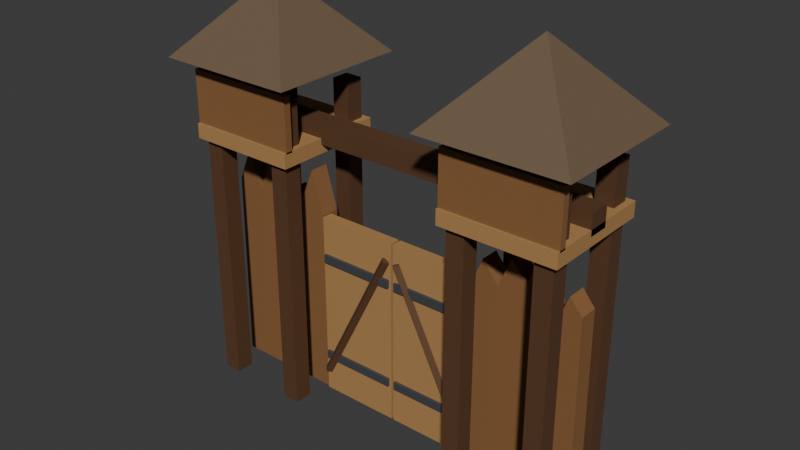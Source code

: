# Source: siege_palisade_gate.blend  (saved by Blender 5.2.44; exported with 4.5.12 LTS)
import bpy
from mathutils import Matrix  # noqa: F401  (used for matrix-valued properties, if any)

bpy.ops.wm.read_factory_settings(use_empty=True)
scene = bpy.context.scene
scene.name = 'Scene'

# ---- collections
col_collection = bpy.data.collections.new('Collection'); scene.collection.children.link(col_collection)

# ---- materials (node trees are filled in below, after node groups)
mat_castle_timber = bpy.data.materials.new('castle_timber')
mat_castle_timber.diffuse_color = (0.1022, 0.04374, 0.016, 1.0)
mat_castle_wood_light = bpy.data.materials.new('castle_wood_light')
mat_castle_wood_light.diffuse_color = (0.4342, 0.2346, 0.08438, 1.0)
mat_castle_wood = bpy.data.materials.new('castle_wood')
mat_castle_wood.diffuse_color = (0.2542, 0.117, 0.03955, 1.0)
mat_castle_shingle = bpy.data.materials.new('castle_shingle')
mat_castle_shingle.diffuse_color = (0.1559, 0.1022, 0.05781, 1.0)
mat_castle_iron = bpy.data.materials.new('castle_iron')
mat_castle_iron.diffuse_color = (0.1095, 0.1195, 0.1329, 1.0)

# ---- material node trees
mat_castle_timber.use_nodes = True; mat_castle_timber.node_tree.nodes.clear()
_N = mat_castle_timber.node_tree.nodes; _L = mat_castle_timber.node_tree.links
n0 = _N.new('ShaderNodeBsdfPrincipled'); n0.name = 'Principled BSDF'; n0.location = (-200, 100)
n0.inputs[0].default_value = (0.1022, 0.04374, 0.016, 1.0)
n0.inputs[2].default_value = 0.78
n0.inputs[10].default_value = 0.005
n1 = _N.new('ShaderNodeOutputMaterial'); n1.name = 'Material Output'; n1.location = (200, 100)
_L.new(n0.outputs[0], n1.inputs[0])
n1.is_active_output = True
mat_castle_wood_light.use_nodes = True; mat_castle_wood_light.node_tree.nodes.clear()
_N = mat_castle_wood_light.node_tree.nodes; _L = mat_castle_wood_light.node_tree.links
n0 = _N.new('ShaderNodeBsdfPrincipled'); n0.name = 'Principled BSDF'; n0.location = (-200, 100)
n0.inputs[0].default_value = (0.4342, 0.2346, 0.08438, 1.0)
n0.inputs[2].default_value = 0.78
n0.inputs[10].default_value = 0.005
n1 = _N.new('ShaderNodeOutputMaterial'); n1.name = 'Material Output'; n1.location = (200, 100)
_L.new(n0.outputs[0], n1.inputs[0])
n1.is_active_output = True
mat_castle_wood.use_nodes = True; mat_castle_wood.node_tree.nodes.clear()
_N = mat_castle_wood.node_tree.nodes; _L = mat_castle_wood.node_tree.links
n0 = _N.new('ShaderNodeBsdfPrincipled'); n0.name = 'Principled BSDF'; n0.location = (-200, 100)
n0.inputs[0].default_value = (0.2542, 0.117, 0.03955, 1.0)
n0.inputs[2].default_value = 0.78
n0.inputs[10].default_value = 0.005
n1 = _N.new('ShaderNodeOutputMaterial'); n1.name = 'Material Output'; n1.location = (200, 100)
_L.new(n0.outputs[0], n1.inputs[0])
n1.is_active_output = True
mat_castle_shingle.use_nodes = True; mat_castle_shingle.node_tree.nodes.clear()
_N = mat_castle_shingle.node_tree.nodes; _L = mat_castle_shingle.node_tree.links
n0 = _N.new('ShaderNodeBsdfPrincipled'); n0.name = 'Principled BSDF'; n0.location = (-200, 100)
n0.inputs[0].default_value = (0.1559, 0.1022, 0.05781, 1.0)
n0.inputs[2].default_value = 0.78
n0.inputs[10].default_value = 0.005
n1 = _N.new('ShaderNodeOutputMaterial'); n1.name = 'Material Output'; n1.location = (200, 100)
_L.new(n0.outputs[0], n1.inputs[0])
n1.is_active_output = True
mat_castle_iron.use_nodes = True; mat_castle_iron.node_tree.nodes.clear()
_N = mat_castle_iron.node_tree.nodes; _L = mat_castle_iron.node_tree.links
n0 = _N.new('ShaderNodeBsdfPrincipled'); n0.name = 'Principled BSDF'; n0.location = (-200, 100)
n0.inputs[0].default_value = (0.1095, 0.1195, 0.1329, 1.0)
n0.inputs[1].default_value = 0.5
n0.inputs[10].default_value = 0.005
n1 = _N.new('ShaderNodeOutputMaterial'); n1.name = 'Material Output'; n1.location = (200, 100)
_L.new(n0.outputs[0], n1.inputs[0])
n1.is_active_output = True

# ---- world
world_world = bpy.data.worlds.new('World'); scene.world = world_world
world_world.use_nodes = True; world_world.node_tree.nodes.clear()
_N = world_world.node_tree.nodes; _L = world_world.node_tree.links
n0 = _N.new('ShaderNodeOutputWorld'); n0.name = 'World Output'; n0.location = (200, 100)
n1 = _N.new('ShaderNodeBackground'); n1.name = 'Background'; n1.location = (-200, 100)
n1.inputs[0].default_value = (0.05088, 0.05088, 0.05088, 1.0)
_L.new(n1.outputs[0], n0.inputs[0])
n0.is_active_output = True
world_world.color = (0.05088, 0.05088, 0.05088)
world_world.sun_shadow_jitter_overblur = 0.0

# ---- meshes
me_cube = bpy.data.meshes.new('Cube')
me_cube.from_pydata([(-3.2, -0.85, 0.0), (-3.2, -0.85, 5.2), (-3.2, -0.55, 0.0), (-3.2, -0.55, 5.2), (-2.9, -0.85, 0.0), (-2.9, -0.85, 5.2), (-2.9, -0.55, 0.0), (-2.9, -0.55, 5.2), (-3.2, 0.55, 0.0), (-3.2, 0.55, 5.2), (-3.2, 0.85, 0.0), (-3.2, 0.85, 5.2), (-2.9, 0.55, 0.0), (-2.9, 0.55, 5.2), (-2.9, 0.85, 0.0), (-2.9, 0.85, 5.2), (-1.8, -0.85, 0.0), (-1.8, -0.85, 5.2), (-1.8, -0.55, 0.0), (-1.8, -0.55, 5.2), (-1.5, -0.85, 0.0), (-1.5, -0.85, 5.2), (-1.5, -0.55, 0.0), (-1.5, -0.55, 5.2), (-1.8, 0.55, 0.0), (-1.8, 0.55, 5.2), (-1.8, 0.85, 0.0), (-1.8, 0.85, 5.2), (-1.5, 0.55, 0.0), (-1.5, 0.55, 5.2), (-1.5, 0.85, 0.0), (-1.5, 0.85, 5.2), (-3.3, -0.95, 4.275), (-3.3, -0.95, 4.525), (-3.3, 0.95, 4.275), (-3.3, 0.95, 4.525), (-1.4, -0.95, 4.275), (-1.4, -0.95, 4.525), (-1.4, 0.95, 4.275), (-1.4, 0.95, 4.525), (-3.3, -0.91, 4.5), (-3.3, -0.91, 5.4), (-3.3, -0.79, 4.5), (-3.3, -0.79, 5.4), (-1.4, -0.91, 4.5), (-1.4, -0.91, 5.4), (-1.4, -0.79, 4.5), (-1.4, -0.79, 5.4), (-3.55, -1.2, 5.6), (-1.15, -1.2, 5.6), (-1.15, 1.2, 5.6), (-3.55, 1.2, 5.6), (-2.35, 0.0, 6.9), (-2.35, 0.0, 6.9), (-3.27, -0.16, 3.324), (-3.062, -0.16, 3.824), (-2.795, -0.16, 3.28), (-2.587, -0.16, 3.78), (-2.32, -0.16, 2.97), (-2.112, -0.16, 3.47), (-1.845, -0.16, 3.426), (-1.637, -0.16, 3.926), (-1.43, -0.16, 3.2), (-1.4, -0.16, 0.0), (-3.3, -0.16, 0.0), (-3.27, 0.16, 3.324), (-3.062, 0.16, 3.824), (-2.795, 0.16, 3.28), (-2.587, 0.16, 3.78), (-2.32, 0.16, 2.97), (-2.112, 0.16, 3.47), (-1.845, 0.16, 3.426), (-1.637, 0.16, 3.926), (-1.43, 0.16, 3.2), (-1.4, 0.16, 0.0), (-3.3, 0.16, 0.0), (1.5, -0.85, 0.0), (1.5, -0.85, 5.2), (1.5, -0.55, 0.0), (1.5, -0.55, 5.2), (1.8, -0.85, 0.0), (1.8, -0.85, 5.2), (1.8, -0.55, 0.0), (1.8, -0.55, 5.2), (1.5, 0.55, 0.0), (1.5, 0.55, 5.2), (1.5, 0.85, 0.0), (1.5, 0.85, 5.2), (1.8, 0.55, 0.0), (1.8, 0.55, 5.2), (1.8, 0.85, 0.0), (1.8, 0.85, 5.2), (2.9, -0.85, 0.0), (2.9, -0.85, 5.2), (2.9, -0.55, 0.0), (2.9, -0.55, 5.2), (3.2, -0.85, 0.0), (3.2, -0.85, 5.2), (3.2, -0.55, 0.0), (3.2, -0.55, 5.2), (2.9, 0.55, 0.0), (2.9, 0.55, 5.2), (2.9, 0.85, 0.0), (2.9, 0.85, 5.2), (3.2, 0.55, 0.0), (3.2, 0.55, 5.2), (3.2, 0.85, 0.0), (3.2, 0.85, 5.2), (1.4, -0.95, 4.275), (1.4, -0.95, 4.525), (1.4, 0.95, 4.275), (1.4, 0.95, 4.525), (3.3, -0.95, 4.275), (3.3, -0.95, 4.525), (3.3, 0.95, 4.275), (3.3, 0.95, 4.525), (1.4, -0.91, 4.5), (1.4, -0.91, 5.4), (1.4, -0.79, 4.5), (1.4, -0.79, 5.4), (3.3, -0.91, 4.5), (3.3, -0.91, 5.4), (3.3, -0.79, 4.5), (3.3, -0.79, 5.4), (1.15, -1.2, 5.6), (3.55, -1.2, 5.6), (3.55, 1.2, 5.6), (1.15, 1.2, 5.6), (2.35, 0.0, 6.9), (2.35, 0.0, 6.9), (1.43, -0.16, 3.025), (1.637, -0.16, 3.525), (1.905, -0.16, 3.183), (2.112, -0.16, 3.683), (2.38, -0.16, 3.397), (2.587, -0.16, 3.897), (2.855, -0.16, 2.954), (3.062, -0.16, 3.454), (3.27, -0.16, 3.2), (3.3, -0.16, 0.0), (1.4, -0.16, 0.0), (1.43, 0.16, 3.025), (1.637, 0.16, 3.525), (1.905, 0.16, 3.183), (2.112, 0.16, 3.683), (2.38, 0.16, 3.397), (2.587, 0.16, 3.897), (2.855, 0.16, 2.954), (3.062, 0.16, 3.454), (3.27, 0.16, 3.2), (3.3, 0.16, 0.0), (1.4, 0.16, 0.0), (-1.4, -0.19, 0.0), (-1.4, -0.19, 3.2), (-1.4, -0.01, 0.0), (-1.4, -0.01, 3.2), (-0.02, -0.19, 0.0), (-0.02, -0.19, 3.2), (-0.02, -0.01, 0.0), (-0.02, -0.01, 3.2), (-1.36, -0.235, 0.63), (-1.36, -0.235, 0.77), (-1.36, -0.185, 0.63), (-1.36, -0.185, 0.77), (-0.06, -0.235, 0.63), (-0.06, -0.235, 0.77), (-0.06, -0.185, 0.63), (-0.06, -0.185, 0.77), (-1.36, -0.235, 2.43), (-1.36, -0.235, 2.57), (-1.36, -0.185, 2.43), (-1.36, -0.185, 2.57), (-0.06, -0.235, 2.43), (-0.06, -0.235, 2.57), (-0.06, -0.185, 2.43), (-0.06, -0.185, 2.57), (0.02, -0.19, 0.0), (0.02, -0.19, 3.2), (0.02, -0.01, 0.0), (0.02, -0.01, 3.2), (1.4, -0.19, 0.0), (1.4, -0.19, 3.2), (1.4, -0.01, 0.0), (1.4, -0.01, 3.2), (0.06, -0.235, 0.63), (0.06, -0.235, 0.77), (0.06, -0.185, 0.63), (0.06, -0.185, 0.77), (1.36, -0.235, 0.63), (1.36, -0.235, 0.77), (1.36, -0.185, 0.63), (1.36, -0.185, 0.77), (0.06, -0.235, 2.43), (0.06, -0.235, 2.57), (0.06, -0.185, 2.43), (0.06, -0.185, 2.57), (1.36, -0.235, 2.43), (1.36, -0.235, 2.57), (1.36, -0.185, 2.43), (1.36, -0.185, 2.57), (-1.413, -0.22, 0.4313), (-0.1626, -0.22, 2.931), (-1.35, -0.15, 0.4), (-0.1, -0.15, 2.9), (-1.287, -0.22, 0.3687), (-0.03739, -0.22, 2.869), (-1.35, -0.29, 0.4), (-0.1, -0.29, 2.9), (1.413, -0.22, 0.4313), (0.1626, -0.22, 2.931), (1.35, -0.29, 0.4), (0.1, -0.29, 2.9), (1.287, -0.22, 0.3687), (0.03739, -0.22, 2.869), (1.35, -0.15, 0.4), (0.1, -0.15, 2.9), (-3.3, -0.175, 4.425), (-3.3, -0.175, 4.775), (-3.3, 0.175, 4.425), (-3.3, 0.175, 4.775), (3.3, -0.175, 4.425), (3.3, -0.175, 4.775), (3.3, 0.175, 4.425), (3.3, 0.175, 4.775)], [], [(0, 1, 3, 2), (2, 3, 7, 6), (6, 7, 5, 4), (4, 5, 1, 0), (2, 6, 4, 0), (7, 3, 1, 5), (8, 9, 11, 10), (10, 11, 15, 14), (14, 15, 13, 12), (12, 13, 9, 8), (10, 14, 12, 8), (15, 11, 9, 13), (16, 17, 19, 18), (18, 19, 23, 22), (22, 23, 21, 20), (20, 21, 17, 16), (18, 22, 20, 16), (23, 19, 17, 21), (24, 25, 27, 26), (26, 27, 31, 30), (30, 31, 29, 28), (28, 29, 25, 24), (26, 30, 28, 24), (31, 27, 25, 29), (32, 33, 35, 34), (34, 35, 39, 38), (38, 39, 37, 36), (36, 37, 33, 32), (34, 38, 36, 32), (39, 35, 33, 37), (40, 41, 43, 42), (42, 43, 47, 46), (46, 47, 45, 44), (44, 45, 41, 40), (42, 46, 44, 40), (47, 43, 41, 45), (48, 49, 53, 52), (50, 51, 52, 53), (48, 52, 51), (49, 50, 53), (51, 50, 49, 48), (64, 63, 62, 61, 60, 59, 58, 57, 56, 55, 54), (65, 66, 67, 68, 69, 70, 71, 72, 73, 74, 75), (54, 55, 66, 65), (55, 56, 67, 66), (56, 57, 68, 67), (57, 58, 69, 68), (58, 59, 70, 69), (59, 60, 71, 70), (60, 61, 72, 71), (61, 62, 73, 72), (62, 63, 74, 73), (63, 64, 75, 74), (64, 54, 65, 75), (76, 77, 79, 78), (78, 79, 83, 82), (82, 83, 81, 80), (80, 81, 77, 76), (78, 82, 80, 76), (83, 79, 77, 81), (84, 85, 87, 86), (86, 87, 91, 90), (90, 91, 89, 88), (88, 89, 85, 84), (86, 90, 88, 84), (91, 87, 85, 89), (92, 93, 95, 94), (94, 95, 99, 98), (98, 99, 97, 96), (96, 97, 93, 92), (94, 98, 96, 92), (99, 95, 93, 97), (100, 101, 103, 102), (102, 103, 107, 106), (106, 107, 105, 104), (104, 105, 101, 100), (102, 106, 104, 100), (107, 103, 101, 105), (108, 109, 111, 110), (110, 111, 115, 114), (114, 115, 113, 112), (112, 113, 109, 108), (110, 114, 112, 108), (115, 111, 109, 113), (116, 117, 119, 118), (118, 119, 123, 122), (122, 123, 121, 120), (120, 121, 117, 116), (118, 122, 120, 116), (123, 119, 117, 121), (124, 125, 129, 128), (126, 127, 128, 129), (124, 128, 127), (125, 126, 129), (127, 126, 125, 124), (140, 139, 138, 137, 136, 135, 134, 133, 132, 131, 130), (141, 142, 143, 144, 145, 146, 147, 148, 149, 150, 151), (130, 131, 142, 141), (131, 132, 143, 142), (132, 133, 144, 143), (133, 134, 145, 144), (134, 135, 146, 145), (135, 136, 147, 146), (136, 137, 148, 147), (137, 138, 149, 148), (138, 139, 150, 149), (139, 140, 151, 150), (140, 130, 141, 151), (152, 153, 155, 154), (154, 155, 159, 158), (158, 159, 157, 156), (156, 157, 153, 152), (154, 158, 156, 152), (159, 155, 153, 157), (160, 161, 163, 162), (162, 163, 167, 166), (166, 167, 165, 164), (164, 165, 161, 160), (162, 166, 164, 160), (167, 163, 161, 165), (168, 169, 171, 170), (170, 171, 175, 174), (174, 175, 173, 172), (172, 173, 169, 168), (170, 174, 172, 168), (175, 171, 169, 173), (176, 177, 179, 178), (178, 179, 183, 182), (182, 183, 181, 180), (180, 181, 177, 176), (178, 182, 180, 176), (183, 179, 177, 181), (184, 185, 187, 186), (186, 187, 191, 190), (190, 191, 189, 188), (188, 189, 185, 184), (186, 190, 188, 184), (191, 187, 185, 189), (192, 193, 195, 194), (194, 195, 199, 198), (198, 199, 197, 196), (196, 197, 193, 192), (194, 198, 196, 192), (199, 195, 193, 197), (200, 201, 203, 202), (202, 203, 205, 204), (203, 201, 207, 205), (204, 205, 207, 206), (206, 207, 201, 200), (200, 202, 204, 206), (208, 209, 211, 210), (210, 211, 213, 212), (211, 209, 215, 213), (212, 213, 215, 214), (214, 215, 209, 208), (208, 210, 212, 214), (216, 217, 219, 218), (218, 219, 223, 222), (222, 223, 221, 220), (220, 221, 217, 216), (218, 222, 220, 216), (223, 219, 217, 221)])
me_cube.polygons.foreach_set('material_index', [0, 0, 0, 0, 0, 0, 0, 0, 0, 0, 0, 0, 0, 0, 0, 0, 0, 0, 0, 0, 0, 0, 0, 0, 1, 1, 1, 1, 1, 1, 2, 2, 2, 2, 2, 2, 3, 3, 3, 3, 3, 2, 2, 2, 2, 2, 2, 2, 2, 2, 2, 2, 2, 2, 0, 0, 0, 0, 0, 0, 0, 0, 0, 0, 0, 0, 0, 0, 0, 0, 0, 0, 0, 0, 0, 0, 0, 0, 1, 1, 1, 1, 1, 1, 2, 2, 2, 2, 2, 2, 3, 3, 3, 3, 3, 2, 2, 2, 2, 2, 2, 2, 2, 2, 2, 2, 2, 2, 1, 1, 1, 1, 1, 1, 4, 4, 4, 4, 4, 4, 4, 4, 4, 4, 4, 4, 1, 1, 1, 1, 1, 1, 4, 4, 4, 4, 4, 4, 4, 4, 4, 4, 4, 4, 0, 0, 0, 0, 0, 0, 0, 0, 0, 0, 0, 0, 0, 0, 0, 0, 0, 0])
_uv = me_cube.uv_layers.new(name='UVMap')
_uv.uv.foreach_set('vector', [0.375, 0.0, 0.625, 0.0, 0.625, 0.25, 0.375, 0.25, 0.375, 0.25, 0.625, 0.25, 0.625, 0.5, 0.375, 0.5, 0.375, 0.5, 0.625, 0.5, 0.625, 0.75, 0.375, 0.75, 0.375, 0.75, 0.625, 0.75, 0.625, 1.0, 0.375, 1.0, 0.125, 0.5, 0.375, 0.5, 0.375, 0.75, 0.125, 0.75, 0.625, 0.5, 0.875, 0.5, 0.875, 0.75, 0.625, 0.75, 0.375, 0.0, 0.625, 0.0, 0.625, 0.25, 0.375, 0.25, 0.375, 0.25, 0.625, 0.25, 0.625, 0.5, 0.375, 0.5, 0.375, 0.5, 0.625, 0.5, 0.625, 0.75, 0.375, 0.75, 0.375, 0.75, 0.625, 0.75, 0.625, 1.0, 0.375, 1.0, 0.125, 0.5, 0.375, 0.5, 0.375, 0.75, 0.125, 0.75, 0.625, 0.5, 0.875, 0.5, 0.875, 0.75, 0.625, 0.75, 0.375, 0.0, 0.625, 0.0, 0.625, 0.25, 0.375, 0.25, 0.375, 0.25, 0.625, 0.25, 0.625, 0.5, 0.375, 0.5, 0.375, 0.5, 0.625, 0.5, 0.625, 0.75, 0.375, 0.75, 0.375, 0.75, 0.625, 0.75, 0.625, 1.0, 0.375, 1.0, 0.125, 0.5, 0.375, 0.5, 0.375, 0.75, 0.125, 0.75, 0.625, 0.5, 0.875, 0.5, 0.875, 0.75, 0.625, 0.75, 0.375, 0.0, 0.625, 0.0, 0.625, 0.25, 0.375, 0.25, 0.375, 0.25, 0.625, 0.25, 0.625, 0.5, 0.375, 0.5, 0.375, 0.5, 0.625, 0.5, 0.625, 0.75, 0.375, 0.75, 0.375, 0.75, 0.625, 0.75, 0.625, 1.0, 0.375, 1.0, 0.125, 0.5, 0.375, 0.5, 0.375, 0.75, 0.125, 0.75, 0.625, 0.5, 0.875, 0.5, 0.875, 0.75, 0.625, 0.75, 0.375, 0.0, 0.625, 0.0, 0.625, 0.25, 0.375, 0.25, 0.375, 0.25, 0.625, 0.25, 0.625, 0.5, 0.375, 0.5, 0.375, 0.5, 0.625, 0.5, 0.625, 0.75, 0.375, 0.75, 0.375, 0.75, 0.625, 0.75, 0.625, 1.0, 0.375, 1.0, 0.125, 0.5, 0.375, 0.5, 0.375, 0.75, 0.125, 0.75, 0.625, 0.5, 0.875, 0.5, 0.875, 0.75, 0.625, 0.75, 0.375, 0.0, 0.625, 0.0, 0.625, 0.25, 0.375, 0.25, 0.375, 0.25, 0.625, 0.25, 0.625, 0.5, 0.375, 0.5, 0.375, 0.5, 0.625, 0.5, 0.625, 0.75, 0.375, 0.75, 0.375, 0.75, 0.625, 0.75, 0.625, 1.0, 0.375, 1.0, 0.125, 0.5, 0.375, 0.5, 0.375, 0.75, 0.125, 0.75, 0.625, 0.5, 0.875, 0.5, 0.875, 0.75, 0.625, 0.75, 0.0, 0.0, 1.0, 0.0, 1.0, 1.0, 0.0, 1.0, 0.0, 0.0, 1.0, 0.0, 1.0, 1.0, 0.0, 1.0, 0.0, 0.0, 1.0, 0.0, 1.0, 1.0, 0.0, 0.0, 1.0, 0.0, 1.0, 1.0, 0.0, 0.0, 1.0, 0.0, 1.0, 1.0, 0.0, 1.0, 0.5, 1.0, 0.7703, 0.9206, 0.9548, 0.7077, 0.9949, 0.4288, 0.8779, 0.1726, 0.6409, 0.02025, 0.3591, 0.02025, 0.1221, 0.1726, 0.005089, 0.4288, 0.04518, 0.7077, 0.2297, 0.9206, 0.5, 1.0, 0.7703, 0.9206, 0.9548, 0.7077, 0.9949, 0.4288, 0.8779, 0.1726, 0.6409, 0.02025, 0.3591, 0.02025, 0.1221, 0.1726, 0.005089, 0.4288, 0.04518, 0.7077, 0.2297, 0.9206, 0.0, 0.0, 1.0, 0.0, 1.0, 1.0, 0.0, 1.0, 0.0, 0.0, 1.0, 0.0, 1.0, 1.0, 0.0, 1.0, 0.0, 0.0, 1.0, 0.0, 1.0, 1.0, 0.0, 1.0, 0.0, 0.0, 1.0, 0.0, 1.0, 1.0, 0.0, 1.0, 0.0, 0.0, 1.0, 0.0, 1.0, 1.0, 0.0, 1.0, 0.0, 0.0, 1.0, 0.0, 1.0, 1.0, 0.0, 1.0, 0.0, 0.0, 1.0, 0.0, 1.0, 1.0, 0.0, 1.0, 0.0, 0.0, 1.0, 0.0, 1.0, 1.0, 0.0, 1.0, 0.0, 0.0, 1.0, 0.0, 1.0, 1.0, 0.0, 1.0, 0.0, 0.0, 1.0, 0.0, 1.0, 1.0, 0.0, 1.0, 0.0, 0.0, 1.0, 0.0, 1.0, 1.0, 0.0, 1.0, 0.375, 0.0, 0.625, 0.0, 0.625, 0.25, 0.375, 0.25, 0.375, 0.25, 0.625, 0.25, 0.625, 0.5, 0.375, 0.5, 0.375, 0.5, 0.625, 0.5, 0.625, 0.75, 0.375, 0.75, 0.375, 0.75, 0.625, 0.75, 0.625, 1.0, 0.375, 1.0, 0.125, 0.5, 0.375, 0.5, 0.375, 0.75, 0.125, 0.75, 0.625, 0.5, 0.875, 0.5, 0.875, 0.75, 0.625, 0.75, 0.375, 0.0, 0.625, 0.0, 0.625, 0.25, 0.375, 0.25, 0.375, 0.25, 0.625, 0.25, 0.625, 0.5, 0.375, 0.5, 0.375, 0.5, 0.625, 0.5, 0.625, 0.75, 0.375, 0.75, 0.375, 0.75, 0.625, 0.75, 0.625, 1.0, 0.375, 1.0, 0.125, 0.5, 0.375, 0.5, 0.375, 0.75, 0.125, 0.75, 0.625, 0.5, 0.875, 0.5, 0.875, 0.75, 0.625, 0.75, 0.375, 0.0, 0.625, 0.0, 0.625, 0.25, 0.375, 0.25, 0.375, 0.25, 0.625, 0.25, 0.625, 0.5, 0.375, 0.5, 0.375, 0.5, 0.625, 0.5, 0.625, 0.75, 0.375, 0.75, 0.375, 0.75, 0.625, 0.75, 0.625, 1.0, 0.375, 1.0, 0.125, 0.5, 0.375, 0.5, 0.375, 0.75, 0.125, 0.75, 0.625, 0.5, 0.875, 0.5, 0.875, 0.75, 0.625, 0.75, 0.375, 0.0, 0.625, 0.0, 0.625, 0.25, 0.375, 0.25, 0.375, 0.25, 0.625, 0.25, 0.625, 0.5, 0.375, 0.5, 0.375, 0.5, 0.625, 0.5, 0.625, 0.75, 0.375, 0.75, 0.375, 0.75, 0.625, 0.75, 0.625, 1.0, 0.375, 1.0, 0.125, 0.5, 0.375, 0.5, 0.375, 0.75, 0.125, 0.75, 0.625, 0.5, 0.875, 0.5, 0.875, 0.75, 0.625, 0.75, 0.375, 0.0, 0.625, 0.0, 0.625, 0.25, 0.375, 0.25, 0.375, 0.25, 0.625, 0.25, 0.625, 0.5, 0.375, 0.5, 0.375, 0.5, 0.625, 0.5, 0.625, 0.75, 0.375, 0.75, 0.375, 0.75, 0.625, 0.75, 0.625, 1.0, 0.375, 1.0, 0.125, 0.5, 0.375, 0.5, 0.375, 0.75, 0.125, 0.75, 0.625, 0.5, 0.875, 0.5, 0.875, 0.75, 0.625, 0.75, 0.375, 0.0, 0.625, 0.0, 0.625, 0.25, 0.375, 0.25, 0.375, 0.25, 0.625, 0.25, 0.625, 0.5, 0.375, 0.5, 0.375, 0.5, 0.625, 0.5, 0.625, 0.75, 0.375, 0.75, 0.375, 0.75, 0.625, 0.75, 0.625, 1.0, 0.375, 1.0, 0.125, 0.5, 0.375, 0.5, 0.375, 0.75, 0.125, 0.75, 0.625, 0.5, 0.875, 0.5, 0.875, 0.75, 0.625, 0.75, 0.0, 0.0, 1.0, 0.0, 1.0, 1.0, 0.0, 1.0, 0.0, 0.0, 1.0, 0.0, 1.0, 1.0, 0.0, 1.0, 0.0, 0.0, 1.0, 0.0, 1.0, 1.0, 0.0, 0.0, 1.0, 0.0, 1.0, 1.0, 0.0, 0.0, 1.0, 0.0, 1.0, 1.0, 0.0, 1.0, 0.5, 1.0, 0.7703, 0.9206, 0.9548, 0.7077, 0.9949, 0.4288, 0.8779, 0.1726, 0.6409, 0.02025, 0.3591, 0.02025, 0.1221, 0.1726, 0.005089, 0.4288, 0.04518, 0.7077, 0.2297, 0.9206, 0.5, 1.0, 0.7703, 0.9206, 0.9548, 0.7077, 0.9949, 0.4288, 0.8779, 0.1726, 0.6409, 0.02025, 0.3591, 0.02025, 0.1221, 0.1726, 0.005089, 0.4288, 0.04518, 0.7077, 0.2297, 0.9206, 0.0, 0.0, 1.0, 0.0, 1.0, 1.0, 0.0, 1.0, 0.0, 0.0, 1.0, 0.0, 1.0, 1.0, 0.0, 1.0, 0.0, 0.0, 1.0, 0.0, 1.0, 1.0, 0.0, 1.0, 0.0, 0.0, 1.0, 0.0, 1.0, 1.0, 0.0, 1.0, 0.0, 0.0, 1.0, 0.0, 1.0, 1.0, 0.0, 1.0, 0.0, 0.0, 1.0, 0.0, 1.0, 1.0, 0.0, 1.0, 0.0, 0.0, 1.0, 0.0, 1.0, 1.0, 0.0, 1.0, 0.0, 0.0, 1.0, 0.0, 1.0, 1.0, 0.0, 1.0, 0.0, 0.0, 1.0, 0.0, 1.0, 1.0, 0.0, 1.0, 0.0, 0.0, 1.0, 0.0, 1.0, 1.0, 0.0, 1.0, 0.0, 0.0, 1.0, 0.0, 1.0, 1.0, 0.0, 1.0, 0.375, 0.0, 0.625, 0.0, 0.625, 0.25, 0.375, 0.25, 0.375, 0.25, 0.625, 0.25, 0.625, 0.5, 0.375, 0.5, 0.375, 0.5, 0.625, 0.5, 0.625, 0.75, 0.375, 0.75, 0.375, 0.75, 0.625, 0.75, 0.625, 1.0, 0.375, 1.0, 0.125, 0.5, 0.375, 0.5, 0.375, 0.75, 0.125, 0.75, 0.625, 0.5, 0.875, 0.5, 0.875, 0.75, 0.625, 0.75, 0.375, 0.0, 0.625, 0.0, 0.625, 0.25, 0.375, 0.25, 0.375, 0.25, 0.625, 0.25, 0.625, 0.5, 0.375, 0.5, 0.375, 0.5, 0.625, 0.5, 0.625, 0.75, 0.375, 0.75, 0.375, 0.75, 0.625, 0.75, 0.625, 1.0, 0.375, 1.0, 0.125, 0.5, 0.375, 0.5, 0.375, 0.75, 0.125, 0.75, 0.625, 0.5, 0.875, 0.5, 0.875, 0.75, 0.625, 0.75, 0.375, 0.0, 0.625, 0.0, 0.625, 0.25, 0.375, 0.25, 0.375, 0.25, 0.625, 0.25, 0.625, 0.5, 0.375, 0.5, 0.375, 0.5, 0.625, 0.5, 0.625, 0.75, 0.375, 0.75, 0.375, 0.75, 0.625, 0.75, 0.625, 1.0, 0.375, 1.0, 0.125, 0.5, 0.375, 0.5, 0.375, 0.75, 0.125, 0.75, 0.625, 0.5, 0.875, 0.5, 0.875, 0.75, 0.625, 0.75, 0.375, 0.0, 0.625, 0.0, 0.625, 0.25, 0.375, 0.25, 0.375, 0.25, 0.625, 0.25, 0.625, 0.5, 0.375, 0.5, 0.375, 0.5, 0.625, 0.5, 0.625, 0.75, 0.375, 0.75, 0.375, 0.75, 0.625, 0.75, 0.625, 1.0, 0.375, 1.0, 0.125, 0.5, 0.375, 0.5, 0.375, 0.75, 0.125, 0.75, 0.625, 0.5, 0.875, 0.5, 0.875, 0.75, 0.625, 0.75, 0.375, 0.0, 0.625, 0.0, 0.625, 0.25, 0.375, 0.25, 0.375, 0.25, 0.625, 0.25, 0.625, 0.5, 0.375, 0.5, 0.375, 0.5, 0.625, 0.5, 0.625, 0.75, 0.375, 0.75, 0.375, 0.75, 0.625, 0.75, 0.625, 1.0, 0.375, 1.0, 0.125, 0.5, 0.375, 0.5, 0.375, 0.75, 0.125, 0.75, 0.625, 0.5, 0.875, 0.5, 0.875, 0.75, 0.625, 0.75, 0.375, 0.0, 0.625, 0.0, 0.625, 0.25, 0.375, 0.25, 0.375, 0.25, 0.625, 0.25, 0.625, 0.5, 0.375, 0.5, 0.375, 0.5, 0.625, 0.5, 0.625, 0.75, 0.375, 0.75, 0.375, 0.75, 0.625, 0.75, 0.625, 1.0, 0.375, 1.0, 0.125, 0.5, 0.375, 0.5, 0.375, 0.75, 0.125, 0.75, 0.625, 0.5, 0.875, 0.5, 0.875, 0.75, 0.625, 0.75, 1.0, 0.5, 1.0, 1.0, 0.75, 1.0, 0.75, 0.5, 0.75, 0.5, 0.75, 1.0, 0.5, 1.0, 0.5, 0.5, 0.49, 0.25, 0.25, 0.49, 0.01, 0.25, 0.25, 0.01, 0.5, 0.5, 0.5, 1.0, 0.25, 1.0, 0.25, 0.5, 0.25, 0.5, 0.25, 1.0, 0.0, 1.0, 0.0, 0.5, 0.75, 0.49, 0.99, 0.25, 0.75, 0.01, 0.51, 0.25, 1.0, 0.5, 1.0, 1.0, 0.75, 1.0, 0.75, 0.5, 0.75, 0.5, 0.75, 1.0, 0.5, 1.0, 0.5, 0.5, 0.49, 0.25, 0.25, 0.49, 0.01, 0.25, 0.25, 0.01, 0.5, 0.5, 0.5, 1.0, 0.25, 1.0, 0.25, 0.5, 0.25, 0.5, 0.25, 1.0, 0.0, 1.0, 0.0, 0.5, 0.75, 0.49, 0.99, 0.25, 0.75, 0.01, 0.51, 0.25, 0.375, 0.0, 0.625, 0.0, 0.625, 0.25, 0.375, 0.25, 0.375, 0.25, 0.625, 0.25, 0.625, 0.5, 0.375, 0.5, 0.375, 0.5, 0.625, 0.5, 0.625, 0.75, 0.375, 0.75, 0.375, 0.75, 0.625, 0.75, 0.625, 1.0, 0.375, 1.0, 0.125, 0.5, 0.375, 0.5, 0.375, 0.75, 0.125, 0.75, 0.625, 0.5, 0.875, 0.5, 0.875, 0.75, 0.625, 0.75])
me_cube.materials.append(mat_castle_timber)
me_cube.materials.append(mat_castle_wood_light)
me_cube.materials.append(mat_castle_wood)
me_cube.materials.append(mat_castle_shingle)
me_cube.materials.append(mat_castle_iron)
me_cube.update()

# ---- objects
ob_siege_palisade_gate = bpy.data.objects.new('siege_palisade_gate', me_cube)

# ---- transforms, parenting, visibility, modifiers, constraints
ob_siege_palisade_gate.location = (0.0, 0.0, 0.0)
_vg = ob_siege_palisade_gate.vertex_groups.new(name='root')

# ---- collection membership
col_collection.objects.link(ob_siege_palisade_gate)

# ---- scene / render settings (as saved in the file)
scene.frame_start = 1; scene.frame_end = 250; scene.frame_set(1)
scene.render.engine = 'BLENDER_EEVEE_NEXT'
scene.render.bake_bias = 0.0
scene.render.bake_samples = 0
scene.render.compositor_device = 'GPU'
scene.eevee.use_volume_custom_range = False
scene.eevee.fast_gi_thickness_near = 0.1
scene.eevee.fast_gi_thickness_far = 0.0
scene.eevee.ray_tracing_options.screen_trace_thickness = 0.1
bpy.context.view_layer.update()

# ---- added for rendering (the .blend has no active camera and no usable light): camera, sun
cam_auto = bpy.data.cameras.new('AutoCamera')
cam_auto.lens = 50.0
cam_auto.sensor_width = 36.0
cam_auto.clip_end = 1000.0
ob_auto_camera = bpy.data.objects.new('AutoCamera', cam_auto)
scene.collection.objects.link(ob_auto_camera)
ob_auto_camera.location = (9.42549, -11.3106, 10.9904)
ob_auto_camera.rotation_euler = (1.09748, -7.21219e-08, 0.694738)
scene.camera = ob_auto_camera
light_auto_sun = bpy.data.lights.new('AutoSun', 'SUN')
light_auto_sun.energy = 3.0
light_auto_sun.angle = 0.0523599
ob_auto_sun = bpy.data.objects.new('AutoSun', light_auto_sun)
scene.collection.objects.link(ob_auto_sun)
ob_auto_sun.rotation_euler = (0.872665, 0.174533, 0.523599)
bpy.context.view_layer.update()
